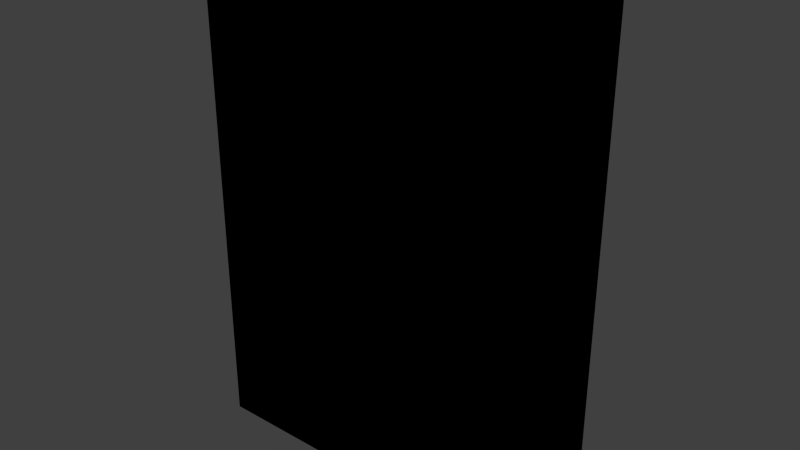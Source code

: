 # Source: food_cereal_4.blend  (saved by Blender 2.81.16; exported with 4.5.12 LTS)
import bpy
from mathutils import Matrix  # noqa: F401  (used for matrix-valued properties, if any)

bpy.ops.wm.read_factory_settings(use_empty=True)
scene = bpy.context.scene
scene.name = 'Scene'

# ---- collections
col_collection_1 = bpy.data.collections.new('Collection 1'); scene.collection.children.link(col_collection_1)

# ---- images (referenced by path relative to the original .blend; pixels are not part of the script)
import os
ASSET_DIR = os.environ.get("B2B_ASSET_DIR", "")  # directory of the original .blend (textures are referenced by path, not embedded)
HERE = os.path.dirname(os.path.abspath(__file__))  # packed textures are extracted next to this script under _unpacked/

def load_image(name, relpath, width, height, colorspace="sRGB"):
    """Load a texture the original file referenced (path relative to the .blend, or extracted next to this script)."""
    p = next((c for c in (os.path.join(HERE, relpath), os.path.join(ASSET_DIR, relpath)) if relpath and os.path.exists(c)), "")
    if p:
        img = bpy.data.images.load(p, check_existing=True)
        img.name = name
    else:  # same state as the original file: an image datablock whose file is absent (Cycles renders it pink)
        img = bpy.data.images.new(name, width, height)
        img.source = "FILE"
        img.filepath = "//" + (relpath or name)
    img.colorspace_settings.name = colorspace
    return img
img_food_cereal_4_png = load_image('food_cereal_4.png', 'Materials/food_cereal_4.png', 1024, 1024, 'sRGB')

# ---- materials (node trees are filled in below, after node groups)
mat_food_cereal_4 = bpy.data.materials.new('Food_Cereal_4')
mat_food_cereal_4.alpha_threshold = 0.0
mat_food_cereal_4.use_transparent_shadow = False
mat_food_cereal_4.roughness = 0.5
mat_food_cereal_4.line_color = (0.0, 0.0, 0.0, 1.0)

# ---- material node trees
mat_food_cereal_4.use_nodes = True; mat_food_cereal_4.node_tree.nodes.clear()
_N = mat_food_cereal_4.node_tree.nodes; _L = mat_food_cereal_4.node_tree.links
n0 = _N.new('ShaderNodeOutputMaterial'); n0.name = 'Material Output'; n0.location = (300, 300)
n1 = _N.new('ShaderNodeTexImage'); n1.name = 'Image Texture'; n1.location = (-6, 362)
n1.image = img_food_cereal_4_png
n1.interpolation = 'Closest'
n0.is_active_output = True

# ---- world
world_world = bpy.data.worlds.new('World'); scene.world = world_world
world_world.color = (0.05088, 0.05088, 0.05088)
world_world.use_sun_shadow = False
world_world.sun_shadow_jitter_overblur = 0.0
world_world.cycles.sampling_method = 'NONE'
world_world.cycles.sample_map_resolution = 256

# ---- meshes
me_cube = bpy.data.meshes.new('Cube')
me_cube.from_pydata([(0.0889, 0.0381, -0.1651), (0.0889, -0.0381, -0.1651), (-0.0889, -0.0381, -0.1651), (-0.0889, 0.0381, -0.1651), (0.0889, 0.0381, 0.1651), (0.0889, -0.0381, 0.1651), (-0.0889, -0.0381, 0.1651), (-0.0889, 0.0381, 0.1651)], [], [(0, 1, 2, 3), (4, 7, 6, 5), (0, 4, 5, 1), (1, 5, 6, 2), (2, 6, 7, 3), (4, 0, 3, 7)])
_uv = me_cube.uv_layers.new(name='UVMap')
_uv.uv.foreach_set('vector', [0.981, 0.9745, 0.981, 0.8648, 0.8395, 0.8648, 0.8395, 0.9745, 0.7867, 0.9849, 0.5923, 0.9849, 0.5923, 0.8648, 0.7867, 0.8648, 0.9958, 0.02353, 0.9958, 0.8318, 0.8296, 0.8318, 0.8296, 0.02353, 0.8055, 0.002756, 0.8055, 0.8384, 0.4996, 0.8384, 0.4996, 0.002756, 0.3276, 0.006237, 0.3276, 0.8211, 0.4854, 0.8211, 0.4854, 0.006237, 0.3147, 0.8349, 0.3147, 0.002756, 0.003361, 0.002756, 0.003361, 0.8349])
me_cube.materials.append(mat_food_cereal_4)
me_cube.use_remesh_preserve_volume = False
me_cube.use_remesh_preserve_attributes = False
me_cube.use_mirror_vertex_groups = False
me_cube.update()

# ---- objects
ob_food_cereal_4 = bpy.data.objects.new('Food_Cereal_4', me_cube)

# ---- transforms, parenting, visibility, modifiers, constraints
ob_food_cereal_4.location = (0.0, 0.0, 0.0)
ob_food_cereal_4.scale = (1.286, 1.0, 1.0)
ob_food_cereal_4.lock_rotations_4d = False
ob_food_cereal_4.empty_display_type = 'ARROWS'
ob_food_cereal_4.lineart.crease_threshold = 0.0

# ---- collection membership
col_collection_1.objects.link(ob_food_cereal_4)

# ---- scene / render settings (as saved in the file)
scene.frame_start = 1; scene.frame_end = 250; scene.frame_set(1)
scene.render.engine = 'BLENDER_EEVEE_NEXT'
scene.render.resolution_percentage = 50
scene.render.dither_intensity = 0.0
scene.cycles.use_denoising = False
scene.cycles.samples = 10
scene.cycles.sampling_pattern = 'TABULATED_SOBOL'
scene.cycles.light_sampling_threshold = 0.0
scene.cycles.use_adaptive_sampling = False
scene.cycles.use_light_tree = False
scene.cycles.blur_glossy = 0.0
scene.cycles.pixel_filter_type = 'GAUSSIAN'
scene.cycles.sample_clamp_indirect = 0.0
scene.view_settings.view_transform = 'Standard'
bpy.context.view_layer.update()

# ---- added for rendering (the .blend has no active camera and no usable light): camera, sun
cam_auto = bpy.data.cameras.new('AutoCamera')
cam_auto.lens = 50.0
cam_auto.sensor_width = 36.0
cam_auto.clip_end = 1000.0
ob_auto_camera = bpy.data.objects.new('AutoCamera', cam_auto)
scene.collection.objects.link(ob_auto_camera)
ob_auto_camera.location = (0.378208, -0.45385, 0.302566)
ob_auto_camera.rotation_euler = (1.09748, -7.21219e-08, 0.694738)
scene.camera = ob_auto_camera
light_auto_sun = bpy.data.lights.new('AutoSun', 'SUN')
light_auto_sun.energy = 3.0
light_auto_sun.angle = 0.0523599
ob_auto_sun = bpy.data.objects.new('AutoSun', light_auto_sun)
scene.collection.objects.link(ob_auto_sun)
ob_auto_sun.rotation_euler = (0.872665, 0.174533, 0.523599)
bpy.context.view_layer.update()
